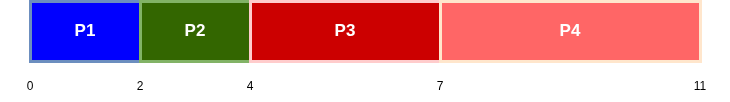

The diagram above was exported from draw.io. Its source (the exported page's mxGraphModel, read from the mxfile embedded in the PNG):
<mxGraphModel dx="1251" dy="790" grid="1" gridSize="10" guides="1" tooltips="1" connect="1" arrows="1" fold="1" page="1" pageScale="1" pageWidth="827" pageHeight="1169" math="0" shadow="0">
  <root>
    <mxCell id="0" />
    <mxCell id="1" parent="0" />
    <mxCell id="jg2Mir1eKOPiDkarpJ6d-1" parent="1" style="rounded=0;whiteSpace=wrap;html=1;fillColor=#0000FF;strokeColor=#6c8ebf;fontSize=17;fontStyle=1;fontColor=#FFFFFF;strokeWidth=3;" value="P1" vertex="1">
      <mxGeometry height="60" width="110" x="70" y="240" as="geometry" />
    </mxCell>
    <mxCell id="jg2Mir1eKOPiDkarpJ6d-2" parent="1" style="rounded=0;whiteSpace=wrap;html=1;fillColor=#336600;strokeColor=#82b366;fontSize=17;fontStyle=1;fontColor=#FFFFFF;strokeWidth=3;" value="P2" vertex="1">
      <mxGeometry height="60" width="110" x="180" y="240" as="geometry" />
    </mxCell>
    <mxCell id="jg2Mir1eKOPiDkarpJ6d-3" parent="1" style="rounded=0;whiteSpace=wrap;html=1;fillColor=#CC0000;fontSize=17;fontStyle=1;fontColor=#FFFFFF;strokeWidth=3;strokeColor=#FFCCCC;" value="P3" vertex="1">
      <mxGeometry height="60" width="190" x="290" y="240" as="geometry" />
    </mxCell>
    <mxCell id="jg2Mir1eKOPiDkarpJ6d-4" parent="1" style="rounded=0;whiteSpace=wrap;html=1;fillColor=#FF6666;fontSize=17;fontStyle=1;fontColor=#FFFFFF;strokeWidth=3;strokeColor=#FFE6CC;" value="P4" vertex="1">
      <mxGeometry height="60" width="260" x="480" y="240" as="geometry" />
    </mxCell>
    <mxCell id="jg2Mir1eKOPiDkarpJ6d-6" parent="1" style="text;html=1;whiteSpace=wrap;strokeColor=none;fillColor=none;align=center;verticalAlign=middle;rounded=0;" value="0" vertex="1">
      <mxGeometry height="30" width="60" x="40" y="310" as="geometry" />
    </mxCell>
    <mxCell id="jg2Mir1eKOPiDkarpJ6d-7" parent="1" style="text;html=1;whiteSpace=wrap;strokeColor=none;fillColor=none;align=center;verticalAlign=middle;rounded=0;" value="2" vertex="1">
      <mxGeometry height="30" width="60" x="150" y="310" as="geometry" />
    </mxCell>
    <mxCell id="jg2Mir1eKOPiDkarpJ6d-8" parent="1" style="text;html=1;whiteSpace=wrap;strokeColor=none;fillColor=none;align=center;verticalAlign=middle;rounded=0;" value="4" vertex="1">
      <mxGeometry height="30" width="60" x="260" y="310" as="geometry" />
    </mxCell>
    <mxCell id="jg2Mir1eKOPiDkarpJ6d-9" parent="1" style="text;html=1;whiteSpace=wrap;strokeColor=none;fillColor=none;align=center;verticalAlign=middle;rounded=0;" value="7" vertex="1">
      <mxGeometry height="30" width="60" x="450" y="310" as="geometry" />
    </mxCell>
    <mxCell id="jg2Mir1eKOPiDkarpJ6d-11" parent="1" style="text;html=1;whiteSpace=wrap;strokeColor=none;fillColor=none;align=center;verticalAlign=middle;rounded=0;" value="11" vertex="1">
      <mxGeometry height="30" width="60" x="710" y="310" as="geometry" />
    </mxCell>
  </root>
</mxGraphModel>